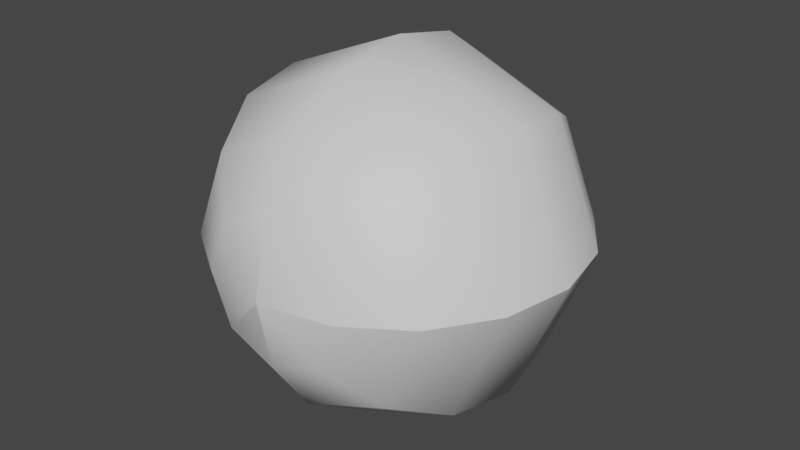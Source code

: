 # Source: genericfruit_01.blend  (saved by Blender 3.0.42; exported with 4.5.12 LTS)
import bpy
from mathutils import Matrix  # noqa: F401  (used for matrix-valued properties, if any)

bpy.ops.wm.read_factory_settings(use_empty=True)
scene = bpy.context.scene
scene.name = 'Scene'

# ---- materials (node trees are filled in below, after node groups)
mat_mesh_5_009 = bpy.data.materials.new('Mesh-5.009')
mat_mesh_5_009.use_transparent_shadow = False

# ---- material node trees
mat_mesh_5_009.use_nodes = True; mat_mesh_5_009.node_tree.nodes.clear()
_N = mat_mesh_5_009.node_tree.nodes; _L = mat_mesh_5_009.node_tree.links
n0 = _N.new('ShaderNodeBsdfPrincipled'); n0.name = 'Principled BSDF'; n0.location = (10, 300)
n0.distribution = 'GGX'
n0.subsurface_method = 'RANDOM_WALK_SKIN'
n0.inputs[3].default_value = 1.45
n0.inputs[27].default_value = (0.0, 0.0, 0.0, 1.0)
n0.inputs[28].default_value = 1.0
n1 = _N.new('ShaderNodeOutputMaterial'); n1.name = 'Material Output'; n1.location = (300, 300)
_L.new(n0.outputs[0], n1.inputs[0])
n1.is_active_output = True

# ---- world
world_world = bpy.data.worlds.new('World'); scene.world = world_world
world_world.use_nodes = True; world_world.node_tree.nodes.clear()
_N = world_world.node_tree.nodes; _L = world_world.node_tree.links
n0 = _N.new('ShaderNodeOutputWorld'); n0.name = 'World Output'; n0.location = (300, 300)
n1 = _N.new('ShaderNodeBackground'); n1.name = 'Background'; n1.location = (10, 300)
n1.inputs[0].default_value = (0.05088, 0.05088, 0.05088, 1.0)
_L.new(n1.outputs[0], n0.inputs[0])
n0.is_active_output = True
world_world.color = (0.05088, 0.05088, 0.05088)
world_world.use_sun_shadow = False
world_world.sun_shadow_jitter_overblur = 0.0

# ---- meshes
me_model_0_009 = bpy.data.meshes.new('Model-0.009')
me_model_0_009.from_pydata([(0.07043, -0.02562, -0.0002635), (0.04977, -0.02562, -0.05015), (0.03806, -0.003994, -0.0002635), (0.02688, -0.003994, -0.02726), (0.04977, -0.02562, 0.04963), (0.07043, -0.02562, -0.0002635), (0.02688, -0.003994, 0.02674), (0.03806, -0.003994, -0.0002635), (-0.0001205, -0.02562, 0.07029), (-0.0001205, -0.003994, 0.03792), (-0.05001, -0.02562, 0.04963), (-0.02712, -0.003994, 0.02674), (-0.07067, -0.02562, -0.0002635), (-0.0383, -0.003994, -0.0002635), (-0.05001, -0.02562, -0.05015), (-0.02712, -0.003994, -0.02726), (-0.0001205, -0.02562, -0.07082), (-0.0001205, -0.003994, -0.03845), (0.09206, -0.05799, -0.0002635), (0.06506, -0.05799, -0.06545), (0.06506, -0.05799, 0.06492), (0.09206, -0.05799, -0.0002635), (-0.0001205, -0.05799, 0.09192), (-0.0653, -0.05799, 0.06492), (-0.0923, -0.05799, -0.0002635), (-0.0653, -0.05799, -0.06545), (-0.0001205, -0.05799, -0.09245), (0.09966, -0.09618, -0.0002635), (0.07043, -0.09618, -0.07082), (0.07043, -0.09618, 0.07029), (0.09966, -0.09618, -0.0002635), (-0.0001205, -0.09618, 0.09951), (-0.07067, -0.09618, 0.07029), (-0.0999, -0.09618, -0.0002635), (-0.07067, -0.09618, -0.07082), (-0.0001205, -0.09618, -0.1), (0.06506, -0.1344, -0.06545), (0.09206, -0.1344, -0.0002634), (0.09206, -0.1344, -0.0002634), (0.06506, -0.1344, 0.06492), (-0.0001204, -0.1344, 0.09192), (-0.0653, -0.1344, 0.06492), (-0.0923, -0.1344, -0.0002634), (-0.0653, -0.1344, -0.06545), (-0.0001204, -0.1344, -0.09245), (0.04977, -0.1667, -0.05015), (0.07043, -0.1667, -0.0002634), (0.07043, -0.1667, -0.0002634), (0.04977, -0.1667, 0.04963), (-0.0001204, -0.1667, 0.07029), (-0.05001, -0.1667, 0.04963), (-0.07067, -0.1667, -0.0002634), (-0.05001, -0.1667, -0.05015), (-0.0001204, -0.1667, -0.07082), (0.02688, -0.1884, -0.02726), (0.03806, -0.1884, -0.0002634), (0.03806, -0.1884, -0.0002634), (0.02688, -0.1884, 0.02674), (-0.0001204, -0.1884, 0.03792), (-0.02712, -0.1884, 0.02674), (-0.0383, -0.1884, -0.0002634), (-0.02712, -0.1884, -0.02726), (-0.0001204, -0.1884, -0.03845), (-0.0001205, 0.003601, -0.0002635), (-0.0001205, 0.003601, -0.0002635), (-0.0001205, 0.003601, -0.0002635), (-0.0001204, -0.196, -0.0002634), (-0.0001204, -0.196, -0.0002634), (-0.0001204, -0.196, -0.0002634)], [], [(0, 1, 2), (3, 2, 1), (4, 5, 6), (7, 6, 5), (8, 4, 9), (6, 9, 4), (10, 8, 11), (9, 11, 8), (12, 10, 13), (11, 13, 10), (14, 12, 15), (13, 15, 12), (16, 14, 17), (15, 17, 14), (1, 16, 3), (17, 3, 16), (18, 19, 0), (1, 0, 19), (20, 21, 4), (5, 4, 21), (22, 20, 8), (4, 8, 20), (23, 22, 10), (8, 10, 22), (24, 23, 12), (10, 12, 23), (25, 24, 14), (12, 14, 24), (26, 25, 16), (14, 16, 25), (19, 26, 1), (16, 1, 26), (27, 28, 18), (19, 18, 28), (29, 30, 20), (21, 20, 30), (31, 29, 22), (20, 22, 29), (32, 31, 23), (22, 23, 31), (33, 32, 24), (23, 24, 32), (34, 33, 25), (24, 25, 33), (35, 34, 26), (25, 26, 34), (28, 35, 19), (26, 19, 35), (28, 27, 36), (27, 37, 36), (30, 29, 38), (29, 39, 38), (29, 31, 39), (31, 40, 39), (31, 32, 40), (32, 41, 40), (32, 33, 41), (33, 42, 41), (33, 34, 42), (34, 43, 42), (34, 35, 43), (35, 44, 43), (35, 28, 44), (28, 36, 44), (36, 37, 45), (37, 46, 45), (38, 39, 47), (39, 48, 47), (39, 40, 48), (40, 49, 48), (40, 41, 49), (41, 50, 49), (41, 42, 50), (42, 51, 50), (42, 43, 51), (43, 52, 51), (43, 44, 52), (44, 53, 52), (44, 36, 53), (36, 45, 53), (45, 46, 54), (46, 55, 54), (47, 48, 56), (48, 57, 56), (48, 49, 57), (49, 58, 57), (49, 50, 58), (50, 59, 58), (50, 51, 59), (51, 60, 59), (51, 52, 60), (52, 61, 60), (52, 53, 61), (53, 62, 61), (53, 45, 62), (45, 54, 62), (2, 3, 63), (6, 7, 63), (9, 6, 64), (11, 9, 64), (13, 11, 64), (15, 13, 65), (17, 15, 65), (3, 17, 63), (54, 55, 66), (56, 57, 66), (57, 58, 66), (58, 59, 67), (59, 60, 67), (60, 61, 67), (61, 62, 68), (62, 54, 66)])
me_model_0_009.polygons.foreach_set('use_smooth', [True] * 112)
_uv = me_model_0_009.uv_layers.new(name='UVMap')
_uv.uv.foreach_set('vector', [0.02939, 0.7675, 0.179, 0.7597, 0.02663, 0.8798, 0.2737, 0.8803, 0.02663, 0.8798, 0.179, 0.7597, 0.8192, 0.7598, 0.9664, 0.7684, 0.7177, 0.8806, 0.9649, 0.8802, 0.7177, 0.8806, 0.9664, 0.7684, 0.6915, 0.7584, 0.8192, 0.7598, 0.6302, 0.8786, 0.7177, 0.8806, 0.6302, 0.8786, 0.8192, 0.7598, 0.5878, 0.7576, 0.6915, 0.7584, 0.56, 0.8776, 0.6302, 0.8786, 0.56, 0.8776, 0.6915, 0.7584, 0.5051, 0.7577, 0.5878, 0.7576, 0.4974, 0.8772, 0.56, 0.8776, 0.4974, 0.8772, 0.5878, 0.7576, 0.4134, 0.7575, 0.5051, 0.7577, 0.438, 0.8775, 0.4974, 0.8772, 0.438, 0.8775, 0.5051, 0.7577, 0.3118, 0.7584, 0.4134, 0.7575, 0.3638, 0.8784, 0.438, 0.8775, 0.3638, 0.8784, 0.4134, 0.7575, 0.179, 0.7597, 0.3118, 0.7584, 0.2737, 0.8803, 0.3638, 0.8784, 0.2737, 0.8803, 0.3118, 0.7584, 0.03637, 0.6347, 0.185, 0.6333, 0.02939, 0.7675, 0.179, 0.7597, 0.02939, 0.7675, 0.185, 0.6333, 0.8194, 0.633, 0.9677, 0.6334, 0.8192, 0.7598, 0.9664, 0.7684, 0.8192, 0.7598, 0.9677, 0.6334, 0.6913, 0.633, 0.8194, 0.633, 0.6915, 0.7584, 0.8192, 0.7598, 0.6915, 0.7584, 0.8194, 0.633, 0.5925, 0.6332, 0.6913, 0.633, 0.5878, 0.7576, 0.6915, 0.7584, 0.5878, 0.7576, 0.6913, 0.633, 0.5027, 0.6328, 0.5925, 0.6332, 0.5051, 0.7577, 0.5878, 0.7576, 0.5051, 0.7577, 0.5925, 0.6332, 0.4141, 0.6332, 0.5027, 0.6328, 0.4134, 0.7575, 0.5051, 0.7577, 0.4134, 0.7575, 0.5027, 0.6328, 0.3136, 0.6332, 0.4141, 0.6332, 0.3118, 0.7584, 0.4134, 0.7575, 0.3118, 0.7584, 0.4141, 0.6332, 0.185, 0.6333, 0.3136, 0.6332, 0.179, 0.7597, 0.3118, 0.7584, 0.179, 0.7597, 0.3136, 0.6332, 0.03178, 0.5003, 0.1838, 0.5002, 0.03637, 0.6347, 0.185, 0.6333, 0.03637, 0.6347, 0.1838, 0.5002, 0.8235, 0.4999, 0.9775, 0.4997, 0.8194, 0.633, 0.9677, 0.6334, 0.8194, 0.633, 0.9775, 0.4997, 0.6942, 0.5007, 0.8235, 0.4999, 0.6913, 0.633, 0.8194, 0.633, 0.6913, 0.633, 0.8235, 0.4999, 0.5908, 0.5012, 0.6942, 0.5007, 0.5925, 0.6332, 0.6913, 0.633, 0.5925, 0.6332, 0.6942, 0.5007, 0.5046, 0.5016, 0.5908, 0.5012, 0.5027, 0.6328, 0.5925, 0.6332, 0.5027, 0.6328, 0.5908, 0.5012, 0.4185, 0.5013, 0.5046, 0.5016, 0.4141, 0.6332, 0.5027, 0.6328, 0.4141, 0.6332, 0.5046, 0.5016, 0.3131, 0.501, 0.4185, 0.5013, 0.3136, 0.6332, 0.4141, 0.6332, 0.3136, 0.6332, 0.4185, 0.5013, 0.1838, 0.5002, 0.3131, 0.501, 0.185, 0.6333, 0.3136, 0.6332, 0.185, 0.6333, 0.3131, 0.501, 0.1838, 0.5002, 0.03178, 0.5003, 0.1909, 0.3663, 0.03178, 0.5003, 0.042, 0.3616, 0.1909, 0.3663, 0.9775, 0.4997, 0.8235, 0.4999, 0.9746, 0.362, 0.8235, 0.4999, 0.8236, 0.3664, 0.9746, 0.362, 0.8235, 0.4999, 0.6942, 0.5007, 0.8236, 0.3664, 0.6942, 0.5007, 0.6951, 0.3671, 0.8236, 0.3664, 0.6942, 0.5007, 0.5908, 0.5012, 0.6951, 0.3671, 0.5908, 0.5012, 0.5936, 0.3676, 0.6951, 0.3671, 0.5908, 0.5012, 0.5046, 0.5016, 0.5936, 0.3676, 0.5046, 0.5016, 0.5062, 0.3677, 0.5936, 0.3676, 0.5046, 0.5016, 0.4185, 0.5013, 0.5062, 0.3677, 0.4185, 0.5013, 0.419, 0.3675, 0.5062, 0.3677, 0.4185, 0.5013, 0.3131, 0.501, 0.419, 0.3675, 0.3131, 0.501, 0.3182, 0.3671, 0.419, 0.3675, 0.3131, 0.501, 0.1838, 0.5002, 0.3182, 0.3671, 0.1838, 0.5002, 0.1909, 0.3663, 0.3182, 0.3671, 0.1909, 0.3663, 0.042, 0.3616, 0.1952, 0.2404, 0.042, 0.3616, 0.0503, 0.2341, 0.1952, 0.2404, 0.9746, 0.362, 0.8236, 0.3664, 0.9726, 0.2346, 0.8236, 0.3664, 0.8233, 0.2406, 0.9726, 0.2346, 0.8236, 0.3664, 0.6951, 0.3671, 0.8233, 0.2406, 0.6951, 0.3671, 0.6953, 0.2414, 0.8233, 0.2406, 0.6951, 0.3671, 0.5936, 0.3676, 0.6953, 0.2414, 0.5936, 0.3676, 0.5941, 0.2419, 0.6953, 0.2414, 0.5936, 0.3676, 0.5062, 0.3677, 0.5941, 0.2419, 0.5062, 0.3677, 0.5071, 0.2419, 0.5941, 0.2419, 0.5062, 0.3677, 0.419, 0.3675, 0.5071, 0.2419, 0.419, 0.3675, 0.4205, 0.2419, 0.5071, 0.2419, 0.419, 0.3675, 0.3182, 0.3671, 0.4205, 0.2419, 0.3182, 0.3671, 0.3206, 0.2413, 0.4205, 0.2419, 0.3182, 0.3671, 0.1909, 0.3663, 0.3206, 0.2413, 0.1909, 0.3663, 0.1952, 0.2404, 0.3206, 0.2413, 0.1952, 0.2404, 0.0503, 0.2341, 0.2934, 0.1233, 0.0503, 0.2341, 0.05286, 0.1239, 0.2934, 0.1233, 0.9726, 0.2346, 0.8233, 0.2406, 0.9742, 0.1239, 0.8233, 0.2406, 0.7299, 0.1234, 0.9742, 0.1239, 0.8233, 0.2406, 0.6953, 0.2414, 0.7299, 0.1234, 0.6953, 0.2414, 0.6413, 0.1238, 0.7299, 0.1234, 0.6953, 0.2414, 0.5941, 0.2419, 0.6413, 0.1238, 0.5941, 0.2419, 0.5708, 0.124, 0.6413, 0.1238, 0.5941, 0.2419, 0.5071, 0.2419, 0.5708, 0.124, 0.5071, 0.2419, 0.5096, 0.1241, 0.5708, 0.124, 0.5071, 0.2419, 0.4205, 0.2419, 0.5096, 0.1241, 0.4205, 0.2419, 0.4486, 0.1239, 0.5096, 0.1241, 0.4205, 0.2419, 0.3206, 0.2413, 0.4486, 0.1239, 0.3206, 0.2413, 0.3795, 0.1237, 0.4486, 0.1239, 0.3206, 0.2413, 0.1952, 0.2404, 0.3795, 0.1237, 0.1952, 0.2404, 0.2934, 0.1233, 0.3795, 0.1237, 0.02663, 0.8798, 0.2737, 0.8803, 0.4889, 0.9967, 0.7177, 0.8806, 0.9649, 0.8802, 0.4889, 0.9967, 0.6302, 0.8786, 0.7177, 0.8806, 0.4889, 0.9967, 0.56, 0.8776, 0.6302, 0.8786, 0.4889, 0.9967, 0.4974, 0.8772, 0.56, 0.8776, 0.4889, 0.9967, 0.438, 0.8775, 0.4974, 0.8772, 0.4889, 0.9967, 0.3638, 0.8784, 0.438, 0.8775, 0.4889, 0.9967, 0.2737, 0.8803, 0.3638, 0.8784, 0.4889, 0.9967, 0.2934, 0.1233, 0.05286, 0.1239, 0.5141, 0.009219, 0.9742, 0.1239, 0.7299, 0.1234, 0.5141, 0.009219, 0.7299, 0.1234, 0.6413, 0.1238, 0.5141, 0.009219, 0.6413, 0.1238, 0.5708, 0.124, 0.5141, 0.009219, 0.5708, 0.124, 0.5096, 0.1241, 0.5141, 0.009219, 0.5096, 0.1241, 0.4486, 0.1239, 0.5141, 0.009219, 0.4486, 0.1239, 0.3795, 0.1237, 0.5141, 0.009219, 0.3795, 0.1237, 0.2934, 0.1233, 0.5141, 0.009219])
me_model_0_009.materials.append(mat_mesh_5_009)
me_model_0_009.use_remesh_fix_poles = True
me_model_0_009.use_remesh_preserve_attributes = False
me_model_0_009.update()
arm_armature = bpy.data.armatures.new('Armature')  # bones are not reproduced

# ---- objects
ob_armature = bpy.data.objects.new('Armature', arm_armature)
ob_model_0 = bpy.data.objects.new('Model-0', me_model_0_009)

# ---- transforms, parenting, visibility, modifiers, constraints
ob_armature.location = (0.0, 0.0, 0.0)
ob_model_0.parent = ob_armature
ob_model_0.location = (0.0, 0.0, 0.0)
_vg = ob_model_0.vertex_groups.new(name='Bone')
for _i, _w in zip([0, 1, 2, 3, 4, 5, 6, 7, 8, 9, 10, 11, 12, 13, 14, 15, 16, 17, 18, 19, 20, 21, 22, 23, 24, 25, 26, 27, 28, 29, 30, 31, 32, 33, 34, 35, 36, 37, 38, 39, 40, 41, 42, 43, 44, 45, 46, 47, 48, 49, 50, 51, 52, 53, 54, 55, 56, 57, 58, 59, 60, 61, 62, 63, 64, 65, 66, 67, 68], [0.0, 0.0, 0.0, 0.0, 0.0, 0.0, 0.0, 0.0, 0.0, 0.0, 0.0, 0.0, 0.0, 0.0, 0.0, 0.0, 0.0, 0.0, 0.0, 0.0, 0.0, 0.0, 0.0, 0.0, 0.0, 0.0, 0.0, 0.0, 0.0, 0.0, 0.0, 0.0, 0.0, 0.0, 0.0, 0.0, 0.0, 0.0, 0.0, 0.0, 0.0, 0.0, 0.0, 0.0, 0.0, 0.0, 0.0, 0.0, 0.0, 0.0, 0.0, 0.0, 0.0, 0.0, 0.0, 0.0, 0.0, 0.0, 0.0, 0.0, 0.0, 0.0, 0.0, 0.0, 0.0, 0.0, 0.0, 0.0, 0.0]): _vg.add([_i], _w, 'REPLACE')
_vg = ob_model_0.vertex_groups.new(name='Bone.001')
_vg.add([0, 1, 2, 3, 4, 5, 6, 7, 8, 9, 10, 11, 12, 13, 14, 15, 16, 17, 18, 19, 20, 21, 22, 23, 24, 25, 26, 27, 28, 29, 30, 31, 32, 33, 34, 35, 36, 37, 38, 39, 40, 41, 42, 43, 44, 45, 46, 47, 48, 49, 50, 51, 52, 53, 54, 55, 56, 57, 58, 59, 60, 61, 62, 63, 64, 65, 66, 67, 68], 1.0, 'REPLACE')
_m = ob_model_0.modifiers.new('Armature', 'ARMATURE')
_m.object = ob_armature

# ---- collection membership
scene.collection.objects.link(ob_armature)
scene.collection.objects.link(ob_model_0)

# ---- scene / render settings (as saved in the file)
scene.frame_start = 1; scene.frame_end = 250; scene.frame_set(18)
scene.render.engine = 'BLENDER_EEVEE_NEXT'
scene.cycles.sampling_pattern = 'TABULATED_SOBOL'
scene.cycles.use_light_tree = False
scene.view_settings.view_transform = 'Filmic'
bpy.context.view_layer.update()

# ---- added for rendering (the .blend has no active camera and no usable light): camera, sun
cam_auto = bpy.data.cameras.new('AutoCamera')
cam_auto.lens = 50.0
cam_auto.sensor_width = 36.0
cam_auto.clip_end = 1000.0
ob_auto_camera = bpy.data.objects.new('AutoCamera', cam_auto)
scene.collection.objects.link(ob_auto_camera)
ob_auto_camera.location = (0.319675, -0.479932, 0.255573)
ob_auto_camera.rotation_euler = (1.09748, -7.21219e-08, 0.694738)
scene.camera = ob_auto_camera
light_auto_sun = bpy.data.lights.new('AutoSun', 'SUN')
light_auto_sun.energy = 3.0
light_auto_sun.angle = 0.0523599
ob_auto_sun = bpy.data.objects.new('AutoSun', light_auto_sun)
scene.collection.objects.link(ob_auto_sun)
ob_auto_sun.rotation_euler = (0.872665, 0.174533, 0.523599)
bpy.context.view_layer.update()
